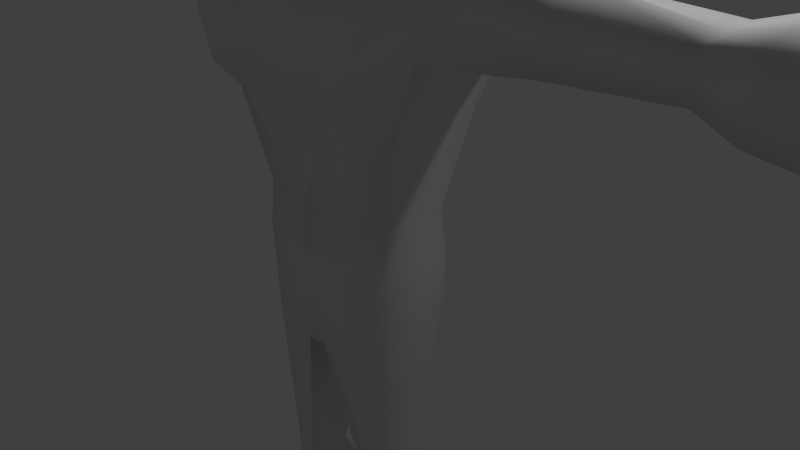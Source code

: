 # Source: Modelo_Geral_coitado.blend  (saved by Blender 2.72.0; exported with 4.5.12 LTS)
import bpy
from mathutils import Matrix  # noqa: F401  (used for matrix-valued properties, if any)

bpy.ops.wm.read_factory_settings(use_empty=True)
scene = bpy.context.scene
scene.name = 'Scene'

# ---- collections
col_collection_1 = bpy.data.collections.new('Collection 1'); scene.collection.children.link(col_collection_1)

# ---- materials (node trees are filled in below, after node groups)
mat_material = bpy.data.materials.new('Material')
mat_material.alpha_threshold = 0.0
mat_material.use_transparent_shadow = False
mat_material.roughness = 0.5
mat_material.line_color = (0.0, 0.0, 0.0, 1.0)

# ---- material node trees

# ---- world
world_world = bpy.data.worlds.new('World'); scene.world = world_world
world_world.color = (0.05088, 0.05088, 0.05088)
world_world.use_sun_shadow = False
world_world.sun_shadow_jitter_overblur = 0.0
world_world.cycles.sampling_method = 'MANUAL'
world_world.cycles.sample_map_resolution = 256

# ---- cameras
cam_camera = bpy.data.cameras.new('Camera')
cam_camera.clip_end = 100.0
cam_camera.lens = 35.0
cam_camera.sensor_width = 32.0
cam_camera.sensor_height = 18.0
cam_camera.ortho_scale = 7.314
cam_camera.dof.focus_distance = 0.0
cam_camera.dof.aperture_fstop = 128.0

# ---- lights
light_lamp = bpy.data.lights.new('Lamp', 'POINT')
light_lamp.transmission_factor = 0.0
light_lamp.cutoff_distance = 30.0
light_lamp.energy = 100.0
light_lamp.shadow_buffer_clip_start = 1.001
light_lamp.shadow_soft_size = 0.1
light_lamp.shadow_maximum_resolution = 0.006
light_lamp.use_absolute_resolution = True
light_lamp.cycles.use_multiple_importance_sampling = False

# ---- meshes
me_cube = bpy.data.meshes.new('Cube')
me_cube.from_pydata([(0.9092, 0.5688, 5.645), (0.752, -1.129, 5.311), (0.5527, -0.6219, 5.247), (0.5973, 1.172, 6.645), (1.0, 0.8033, 7.546), (0.8932, -1.01, 7.52), (0.5973, -1.398, 6.568), (0.5973, -3.396e-07, 7.946), (0.8088, -5.96e-08, 5.45), (0.0, 0.7635, 5.45), (1.195, 0.998, 6.645), (0.0, -1.454, 5.116), (1.114, -1.065, 6.645), (0.5973, 1.892e-08, 5.276), (0.5, -1.226, 7.621), (0.5, 0.9006, 7.689), (0.9223, -4.407e-07, 7.753), (0.0, 0.998, 7.787), (0.0, -1.323, 7.672), (0.3171, -1.381, 5.172), (0.0, 0.1891, 5.23), (0.0, -2.384e-07, 8.085), (1.146, -1.552e-07, 6.645), (0.0, -1.673, 6.528), (0.4016, 0.6661, 5.547), (0.0, 1.347, 6.645), (0.0, -0.7247, 5.146), (0.749, -0.617, 4.821), (0.7936, 0.004943, 4.82), (0.0, 0.2749, 4.831), (0.0, -0.803, 4.83), (0.0, -1.527, 6.356), (1.074, -1.33e-07, 6.435), (0.4362, -1.225, 6.389), (0.9006, -1.076, 6.422), (0.0, -1.708, 5.898), (1.052, -1.089, 6.137), (0.3237, -1.364, 6.107), (0.0, -1.491, 5.747), (0.275, -1.398, 5.781), (0.8443, -1.104, 5.833), (1.959, -1.199, 4.021), (2.082, 0.5126, 4.245), (0.0, 1.027, 4.275), (0.0, -1.711, 3.849), (1.803, -1.02, 3.05), (1.901, 0.3557, 3.297), (0.0, 1.166, 3.138), (0.0, -1.705, 2.672), (1.025, -0.7488, 0.9634), (1.087, 0.1174, 0.9611), (0.0, 0.4935, 0.9764), (0.0, -1.087, 0.976), (1.05, -0.8032, 0.3772), (1.12, 0.1644, 0.3747), (0.0, 0.5845, 0.3917), (0.0, -1.048, 0.3913), (0.9872, -0.8037, -0.8588), (1.057, 0.1639, -0.8613), (0.0, 0.5027, -0.8443), (0.0, -1.02, -0.8447), (0.0, 0.8077, 2.689), (1.462, 0.2365, 2.284), (1.381, -0.8845, 2.221), (0.0, -1.357, 2.325), (0.1988, 0.7153, 5.498), (0.1569, -1.418, 5.144), (0.2735, -0.6738, 5.196), (0.2475, 0.9498, 7.738), (0.2475, -1.275, 7.647), (0.2956, 0.09552, 5.253), (0.2956, -2.885e-07, 8.016), (0.2956, -1.537, 6.548), (0.2956, 1.261, 6.645), (0.3707, -0.7109, 4.826), (0.3928, 0.1413, 4.825), (0.2159, -1.377, 6.372), (0.1602, -1.538, 6.001), (0.1361, -1.445, 5.764), (0.9695, -1.599, 3.934), (1.03, 0.9521, 4.26), (0.8922, -1.507, 2.662), (0.9411, 0.9445, 3.019), (0.2646, -0.8797, 0.9698), (0.5059, 0.3074, 0.9688), (0.4977, -0.9791, 0.3843), (0.5321, 0.4504, 0.3833), (0.1405, -0.9811, -0.8517), (0.1749, 0.4891, -0.8527), (0.7235, 0.7047, 2.488), (0.6837, -1.189, 2.274), (3.065, -0.7327, 3.714), (3.122, 0.05237, 3.817), (2.994, -0.6507, 3.086), (3.039, -0.01964, 3.199), (4.428, -0.6609, 3.667), (4.474, -0.01848, 3.751), (4.369, -0.5938, 3.153), (4.406, -0.07741, 3.245), (4.934, -0.8227, 3.773), (5.003, 0.1412, 3.899), (4.846, -0.722, 3.002), (4.901, 0.05283, 3.141), (6.553, -0.9979, 3.888), (6.648, 0.3143, 4.06), (6.434, -0.8609, 2.839), (6.509, 0.1939, 3.028), (7.544, -1.199, 4.021), (7.667, 0.5126, 4.245), (7.388, -1.02, 2.652), (7.487, 0.3557, 2.899), (0.575, -0.311, 5.261), (0.7713, -0.306, 4.821), (2.02, -0.3431, 4.268), (1.852, -0.3322, 3.174), (1.056, -0.3157, 0.9623), (1.085, -0.3194, 0.376), (1.126, -0.3199, -0.86), (0.0, -0.2325, -0.8445), (1.422, -0.324, 2.253), (0.0886, -0.2649, -0.8522), (3.093, -0.3402, 3.925), (3.016, -0.3352, 3.142), (4.451, -0.3397, 3.709), (4.387, -0.3356, 3.199), (4.968, -0.3407, 3.836), (4.873, -0.3346, 3.072), (6.6, -0.3418, 3.974), (6.471, -0.3335, 2.933), (7.606, -0.3431, 4.133), (7.437, -0.3322, 2.775), (1.013, -0.6439, -3.32), (0.9918, -0.2284, -3.321), (0.6494, -0.7201, -3.317), (0.6704, -0.08877, -3.317), (1.092, -0.4361, -3.321), (0.5857, -0.3561, -3.307), (1.111, -0.6283, -3.743), (1.128, 0.05303, -3.745), (0.5856, -0.6925, -3.738), (0.6511, 0.1206, -3.739), (1.181, -0.2876, -3.744), (0.538, -0.2489, -3.738), (1.193, -0.6841, -4.376), (1.275, 0.1003, -4.378), (0.5067, -0.7319, -4.37), (0.5599, 0.2024, -4.371), (1.298, -0.2919, -4.377), (0.4301, -0.2473, -4.371), (1.532, -0.9767, -6.613), (1.481, 0.6218, -6.617), (0.1335, -1.27, -6.601), (0.1903, 0.8826, -6.603), (1.59, -0.1774, -6.615), (0.1619, -0.08651, -6.602), (1.735, -2.17, -7.519), (1.553, 0.872, -7.523), (0.08543, -2.668, -7.508), (0.258, 1.248, -7.51), (1.614, -0.1722, -7.521), (0.2327, -1.616, -7.509), (0.7126, -1.743, -6.606), (0.6796, -2.924, -7.512), (0.8911, -0.801, -3.741), (0.8728, -0.7512, -4.373), (0.8541, -0.784, -3.319), (0.0, 0.6405, -0.2263), (1.088, 0.1642, -0.2433), (1.019, -0.8034, -0.2408), (0.0, -1.078, -0.2267), (0.3535, 0.5667, -0.2347), (0.3191, -0.9801, -0.2337), (1.105, -0.3196, -0.242), (7.534, -0.3384, 3.552), (7.477, -1.122, 3.431), (7.59, 0.4459, 3.672), (8.302, -1.199, 4.021), (8.425, 0.5126, 4.245), (8.363, -0.3431, 4.133), (8.291, -0.3384, 3.643), (8.235, -1.122, 3.523), (8.348, 0.4459, 3.764), (9.01, -1.199, 3.789), (9.133, 0.5126, 4.014), (9.072, -0.3431, 3.901), (9.0, -0.3384, 3.552), (8.943, -1.122, 3.431), (9.057, 0.4459, 3.672), (7.997, -1.122, 2.62), (8.021, -0.7923, 2.679), (8.067, -0.7953, 3.051), (8.04, -1.171, 2.994)], [], [(4, 15, 7, 16), (22, 16, 5, 12), (12, 5, 14, 6), (16, 7, 14, 5), (10, 0, 24, 3), (70, 13, 28, 75), (65, 70, 20, 9), (67, 66, 11, 26), (71, 21, 18, 69), (68, 17, 21, 71), (0, 8, 13, 24), (8, 32, 34, 36, 40, 1), (0, 10, 22, 32, 8), (10, 4, 16, 22), (66, 78, 38, 11), (72, 69, 18, 23), (4, 10, 3, 15), (1, 40, 39, 19), (8, 1, 19, 2, 111, 13), (68, 73, 25, 17), (73, 65, 9, 25), (75, 28, 42, 80), (67, 26, 30, 74), (111, 2, 27, 112), (32, 22, 12, 34), (34, 12, 6, 33), (76, 72, 23, 31), (36, 34, 33, 37), (77, 76, 31, 35), (40, 36, 37, 39), (78, 77, 35, 38), (80, 42, 46, 82), (74, 30, 44, 79), (112, 27, 41, 113), (89, 62, 50, 84), (79, 44, 48, 81), (41, 45, 93, 91), (84, 50, 54, 86), (90, 64, 52, 83), (119, 63, 49, 115), (170, 167, 58, 88), (83, 52, 56, 85), (115, 49, 53, 116), (120, 87, 60, 118), (171, 169, 60, 87), (172, 168, 57, 117), (82, 46, 62, 89), (81, 48, 64, 90), (114, 45, 63, 119), (20, 70, 75, 29), (24, 13, 70, 65), (2, 19, 66, 67), (7, 71, 69, 14), (15, 68, 71, 7), (19, 39, 78, 66), (6, 14, 69, 72), (15, 3, 73, 68), (3, 24, 65, 73), (29, 75, 80, 43), (2, 67, 74, 27), (33, 6, 72, 76), (37, 33, 76, 77), (39, 37, 77, 78), (43, 80, 82, 47), (27, 74, 79, 41), (61, 89, 84, 51), (41, 79, 81, 45), (51, 84, 86, 55), (63, 90, 83, 49), (166, 170, 88, 59), (49, 83, 85, 53), (117, 57, 131, 135), (168, 171, 87, 57), (47, 82, 89, 61), (45, 81, 90, 63), (91, 93, 97, 95), (46, 42, 92, 94), (114, 46, 94, 122), (113, 41, 91, 121), (95, 97, 101, 99), (94, 92, 96, 98), (122, 94, 98, 124), (121, 91, 95, 123), (99, 101, 105, 103), (98, 96, 100, 102), (124, 98, 102, 126), (123, 95, 99, 125), (103, 105, 109, 174, 107), (102, 100, 104, 106), (126, 102, 106, 128), (125, 99, 103, 127), (173, 174, 191, 190), (106, 104, 108, 175, 110), (128, 106, 110, 130), (127, 103, 107, 129), (13, 111, 112, 28), (28, 112, 113, 42), (62, 119, 115, 50), (50, 115, 116, 54), (88, 120, 118, 59), (167, 172, 117, 58), (46, 114, 119, 62), (87, 120, 136, 133), (45, 114, 122, 93), (42, 113, 121, 92), (93, 122, 124, 97), (92, 121, 123, 96), (97, 124, 126, 101), (96, 123, 125, 100), (101, 126, 128, 105), (100, 125, 127, 104), (175, 173, 130, 110), (105, 128, 130, 109), (104, 127, 129, 108), (135, 131, 137, 141), (133, 136, 142, 139), (120, 88, 134, 136), (88, 58, 132, 134), (57, 87, 133, 165, 131), (58, 117, 135, 132), (141, 137, 143, 147), (139, 142, 148, 145), (136, 134, 140, 142), (134, 132, 138, 140), (165, 133, 139, 163), (132, 135, 141, 138), (147, 143, 149, 153), (145, 148, 154, 151), (142, 140, 146, 148), (140, 138, 144, 146), (163, 139, 145, 164), (138, 141, 147, 144), (153, 149, 155, 159), (151, 154, 160, 157), (148, 146, 152, 154), (146, 144, 150, 152), (143, 164, 145, 151, 161, 149), (144, 147, 153, 150), (159, 155, 162, 157, 160), (156, 159, 160, 158), (154, 152, 158, 160), (152, 150, 156, 158), (149, 161, 162, 155), (150, 153, 159, 156), (161, 151, 157, 162), (137, 163, 164, 143), (131, 165, 163, 137), (86, 54, 167, 170), (85, 56, 169, 171), (116, 53, 168, 172), (55, 86, 170, 166), (53, 85, 171, 168), (54, 116, 172, 167), (173, 175, 181, 179), (174, 173, 179, 180), (179, 181, 187, 185), (180, 179, 185, 186), (175, 108, 177, 181), (129, 107, 176, 178), (107, 174, 180, 176), (108, 129, 178, 177), (183, 184, 185, 187), (184, 182, 186, 185), (181, 177, 183, 187), (178, 176, 182, 184), (176, 180, 186, 182), (177, 178, 184, 183), (190, 191, 188, 189), (174, 109, 188, 191), (130, 173, 190, 189), (109, 130, 189, 188)])
me_cube.polygons.foreach_set('use_smooth', [True] * 171)
me_cube.materials.append(mat_material)
me_cube.use_remesh_preserve_volume = False
me_cube.use_remesh_preserve_attributes = False
me_cube.use_mirror_vertex_groups = False
me_cube.update()

# ---- objects
ob_cube = bpy.data.objects.new('Cube', me_cube)
ob_lamp = bpy.data.objects.new('Lamp', light_lamp)
ob_camera = bpy.data.objects.new('Camera', cam_camera)

# ---- transforms, parenting, visibility, modifiers, constraints
ob_cube.location = (0.0, 0.0, 0.0)
ob_cube.lock_rotations_4d = False
ob_cube.empty_display_type = 'ARROWS'
ob_cube.lineart.crease_threshold = 0.0
_m = ob_cube.modifiers.new('Mirror', 'MIRROR')
_m.use_clip = True
ob_lamp.location = (4.076, 1.005, 5.904)
ob_lamp.rotation_euler = (0.6503, 0.05522, 1.866)
ob_lamp.lock_rotations_4d = False
ob_lamp.empty_display_type = 'ARROWS'
ob_lamp.color = (0.0, 0.0, 0.0, 0.0)
ob_lamp.lineart.crease_threshold = 0.0
ob_camera.location = (7.481, -6.508, 5.344)
ob_camera.rotation_euler = (1.109, 0.01082, 0.8149)
ob_camera.lock_rotations_4d = False
ob_camera.empty_display_type = 'ARROWS'
ob_camera.color = (0.0, 0.0, 0.0, 0.0)
ob_camera.display_type = 'WIRE'
ob_camera.lineart.crease_threshold = 0.0

# ---- collection membership
col_collection_1.objects.link(ob_cube)
col_collection_1.objects.link(ob_lamp)
col_collection_1.objects.link(ob_camera)

# ---- scene / render settings (as saved in the file)
scene.camera = ob_camera
scene.frame_start = 1; scene.frame_end = 250; scene.frame_set(1)
scene.render.engine = 'BLENDER_EEVEE_NEXT'
scene.render.resolution_percentage = 50
scene.render.dither_intensity = 0.0
scene.cycles.use_denoising = False
scene.cycles.samples = 10
scene.cycles.sampling_pattern = 'TABULATED_SOBOL'
scene.cycles.light_sampling_threshold = 0.0
scene.cycles.use_adaptive_sampling = False
scene.cycles.use_light_tree = False
scene.cycles.blur_glossy = 0.0
scene.cycles.pixel_filter_type = 'GAUSSIAN'
scene.cycles.sample_clamp_indirect = 0.0
scene.view_settings.view_transform = 'Standard'
bpy.context.view_layer.update()
